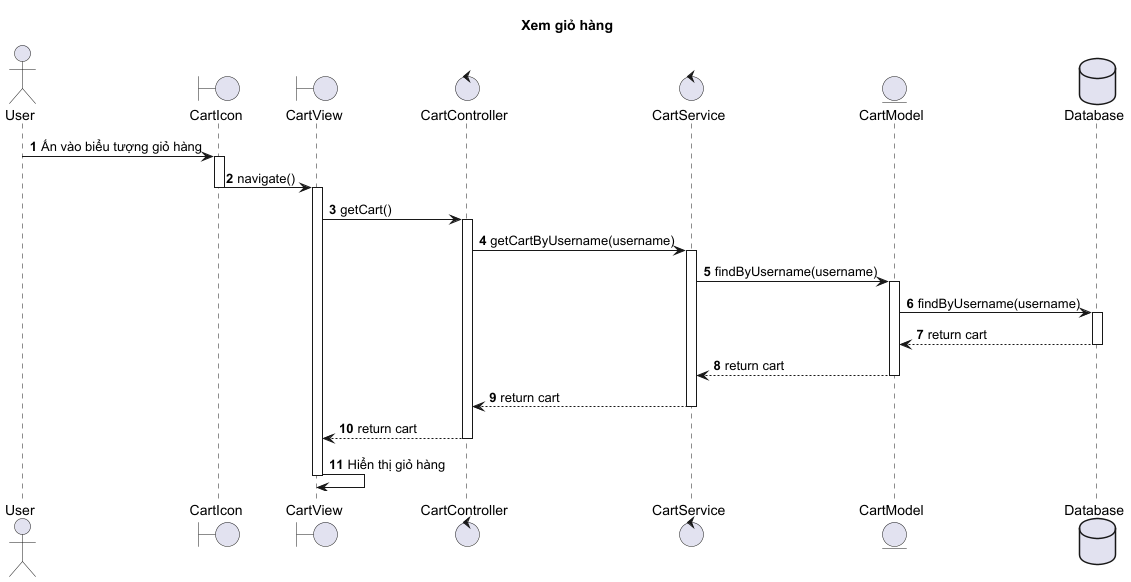

The diagram above was rendered by PlantUML. Its source (embedded in the PNG):
@startuml
title Xem giỏ hàng

autonumber

actor User
boundary CartIcon
boundary CartView
control CartController
control CartService
entity CartModel
database Database

User -> CartIcon : Ấn vào biểu tượng giỏ hàng
activate CartIcon
CartIcon -> CartView : navigate()
deactivate CartIcon
activate CartView

CartView -> CartController : getCart()
activate CartController
CartController -> CartService : getCartByUsername(username)
activate CartService
CartService -> CartModel : findByUsername(username)
activate CartModel
CartModel -> Database : findByUsername(username)
activate Database
Database --> CartModel : return cart
deactivate Database
CartModel --> CartService : return cart
deactivate CartModel
CartService --> CartController : return cart
deactivate CartService
CartController --> CartView : return cart
deactivate CartController

CartView -> CartView : Hiển thị giỏ hàng
deactivate CartView

@enduml